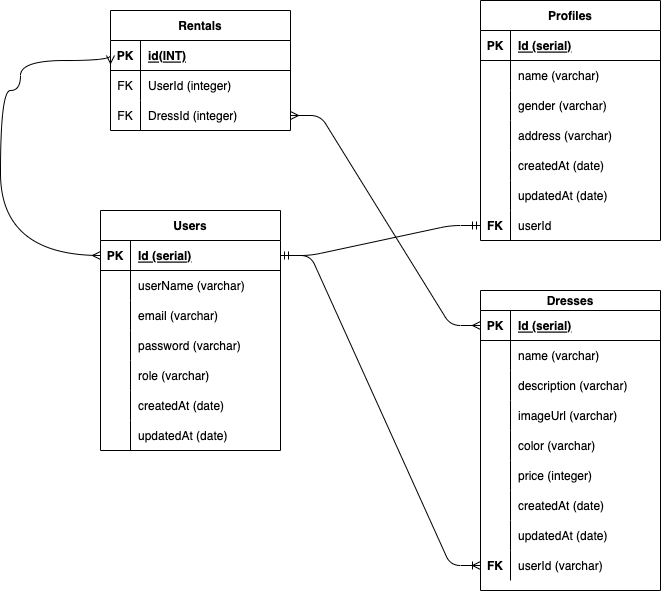

The diagram above was exported from draw.io. Its source (the exported page's mxGraphModel, read from the mxfile embedded in the PNG):
<mxGraphModel dx="933" dy="234" grid="1" gridSize="10" guides="1" tooltips="1" connect="1" arrows="1" fold="1" page="1" pageScale="1" pageWidth="850" pageHeight="1100" math="0" shadow="0">
  <root>
    <mxCell id="0" />
    <mxCell id="1" parent="0" />
    <mxCell id="2" value="Users" style="shape=table;startSize=30;container=1;collapsible=1;childLayout=tableLayout;fixedRows=1;rowLines=0;fontStyle=1;align=center;resizeLast=1;" parent="1" vertex="1">
      <mxGeometry x="130" y="250" width="180" height="240" as="geometry" />
    </mxCell>
    <mxCell id="3" value="" style="shape=tableRow;horizontal=0;startSize=0;swimlaneHead=0;swimlaneBody=0;fillColor=none;collapsible=0;dropTarget=0;points=[[0,0.5],[1,0.5]];portConstraint=eastwest;top=0;left=0;right=0;bottom=1;" parent="2" vertex="1">
      <mxGeometry y="30" width="180" height="30" as="geometry" />
    </mxCell>
    <mxCell id="4" value="PK" style="shape=partialRectangle;connectable=0;fillColor=none;top=0;left=0;bottom=0;right=0;fontStyle=1;overflow=hidden;" parent="3" vertex="1">
      <mxGeometry width="30" height="30" as="geometry">
        <mxRectangle width="30" height="30" as="alternateBounds" />
      </mxGeometry>
    </mxCell>
    <mxCell id="5" value="Id (serial)" style="shape=partialRectangle;connectable=0;fillColor=none;top=0;left=0;bottom=0;right=0;align=left;spacingLeft=6;fontStyle=5;overflow=hidden;" parent="3" vertex="1">
      <mxGeometry x="30" width="150" height="30" as="geometry">
        <mxRectangle width="150" height="30" as="alternateBounds" />
      </mxGeometry>
    </mxCell>
    <mxCell id="6" value="" style="shape=tableRow;horizontal=0;startSize=0;swimlaneHead=0;swimlaneBody=0;fillColor=none;collapsible=0;dropTarget=0;points=[[0,0.5],[1,0.5]];portConstraint=eastwest;top=0;left=0;right=0;bottom=0;" parent="2" vertex="1">
      <mxGeometry y="60" width="180" height="30" as="geometry" />
    </mxCell>
    <mxCell id="7" value="" style="shape=partialRectangle;connectable=0;fillColor=none;top=0;left=0;bottom=0;right=0;editable=1;overflow=hidden;" parent="6" vertex="1">
      <mxGeometry width="30" height="30" as="geometry">
        <mxRectangle width="30" height="30" as="alternateBounds" />
      </mxGeometry>
    </mxCell>
    <mxCell id="8" value="userName (varchar)" style="shape=partialRectangle;connectable=0;fillColor=none;top=0;left=0;bottom=0;right=0;align=left;spacingLeft=6;overflow=hidden;" parent="6" vertex="1">
      <mxGeometry x="30" width="150" height="30" as="geometry">
        <mxRectangle width="150" height="30" as="alternateBounds" />
      </mxGeometry>
    </mxCell>
    <mxCell id="9" value="" style="shape=tableRow;horizontal=0;startSize=0;swimlaneHead=0;swimlaneBody=0;fillColor=none;collapsible=0;dropTarget=0;points=[[0,0.5],[1,0.5]];portConstraint=eastwest;top=0;left=0;right=0;bottom=0;" parent="2" vertex="1">
      <mxGeometry y="90" width="180" height="30" as="geometry" />
    </mxCell>
    <mxCell id="10" value="" style="shape=partialRectangle;connectable=0;fillColor=none;top=0;left=0;bottom=0;right=0;editable=1;overflow=hidden;" parent="9" vertex="1">
      <mxGeometry width="30" height="30" as="geometry">
        <mxRectangle width="30" height="30" as="alternateBounds" />
      </mxGeometry>
    </mxCell>
    <mxCell id="11" value="email (varchar)" style="shape=partialRectangle;connectable=0;fillColor=none;top=0;left=0;bottom=0;right=0;align=left;spacingLeft=6;overflow=hidden;" parent="9" vertex="1">
      <mxGeometry x="30" width="150" height="30" as="geometry">
        <mxRectangle width="150" height="30" as="alternateBounds" />
      </mxGeometry>
    </mxCell>
    <mxCell id="12" value="" style="shape=tableRow;horizontal=0;startSize=0;swimlaneHead=0;swimlaneBody=0;fillColor=none;collapsible=0;dropTarget=0;points=[[0,0.5],[1,0.5]];portConstraint=eastwest;top=0;left=0;right=0;bottom=0;" parent="2" vertex="1">
      <mxGeometry y="120" width="180" height="30" as="geometry" />
    </mxCell>
    <mxCell id="13" value="" style="shape=partialRectangle;connectable=0;fillColor=none;top=0;left=0;bottom=0;right=0;editable=1;overflow=hidden;" parent="12" vertex="1">
      <mxGeometry width="30" height="30" as="geometry">
        <mxRectangle width="30" height="30" as="alternateBounds" />
      </mxGeometry>
    </mxCell>
    <mxCell id="14" value="password (varchar)" style="shape=partialRectangle;connectable=0;fillColor=none;top=0;left=0;bottom=0;right=0;align=left;spacingLeft=6;overflow=hidden;" parent="12" vertex="1">
      <mxGeometry x="30" width="150" height="30" as="geometry">
        <mxRectangle width="150" height="30" as="alternateBounds" />
      </mxGeometry>
    </mxCell>
    <mxCell id="15" value="" style="shape=tableRow;horizontal=0;startSize=0;swimlaneHead=0;swimlaneBody=0;fillColor=none;collapsible=0;dropTarget=0;points=[[0,0.5],[1,0.5]];portConstraint=eastwest;top=0;left=0;right=0;bottom=0;" parent="2" vertex="1">
      <mxGeometry y="150" width="180" height="30" as="geometry" />
    </mxCell>
    <mxCell id="16" value="" style="shape=partialRectangle;connectable=0;fillColor=none;top=0;left=0;bottom=0;right=0;editable=1;overflow=hidden;" parent="15" vertex="1">
      <mxGeometry width="30" height="30" as="geometry">
        <mxRectangle width="30" height="30" as="alternateBounds" />
      </mxGeometry>
    </mxCell>
    <mxCell id="17" value="role (varchar)" style="shape=partialRectangle;connectable=0;fillColor=none;top=0;left=0;bottom=0;right=0;align=left;spacingLeft=6;overflow=hidden;" parent="15" vertex="1">
      <mxGeometry x="30" width="150" height="30" as="geometry">
        <mxRectangle width="150" height="30" as="alternateBounds" />
      </mxGeometry>
    </mxCell>
    <mxCell id="18" value="" style="shape=tableRow;horizontal=0;startSize=0;swimlaneHead=0;swimlaneBody=0;fillColor=none;collapsible=0;dropTarget=0;points=[[0,0.5],[1,0.5]];portConstraint=eastwest;top=0;left=0;right=0;bottom=0;" parent="2" vertex="1">
      <mxGeometry y="180" width="180" height="30" as="geometry" />
    </mxCell>
    <mxCell id="19" value="" style="shape=partialRectangle;connectable=0;fillColor=none;top=0;left=0;bottom=0;right=0;editable=1;overflow=hidden;" parent="18" vertex="1">
      <mxGeometry width="30" height="30" as="geometry">
        <mxRectangle width="30" height="30" as="alternateBounds" />
      </mxGeometry>
    </mxCell>
    <mxCell id="20" value="createdAt (date)" style="shape=partialRectangle;connectable=0;fillColor=none;top=0;left=0;bottom=0;right=0;align=left;spacingLeft=6;overflow=hidden;" parent="18" vertex="1">
      <mxGeometry x="30" width="150" height="30" as="geometry">
        <mxRectangle width="150" height="30" as="alternateBounds" />
      </mxGeometry>
    </mxCell>
    <mxCell id="21" value="" style="shape=tableRow;horizontal=0;startSize=0;swimlaneHead=0;swimlaneBody=0;fillColor=none;collapsible=0;dropTarget=0;points=[[0,0.5],[1,0.5]];portConstraint=eastwest;top=0;left=0;right=0;bottom=0;" parent="2" vertex="1">
      <mxGeometry y="210" width="180" height="30" as="geometry" />
    </mxCell>
    <mxCell id="22" value="" style="shape=partialRectangle;connectable=0;fillColor=none;top=0;left=0;bottom=0;right=0;editable=1;overflow=hidden;" parent="21" vertex="1">
      <mxGeometry width="30" height="30" as="geometry">
        <mxRectangle width="30" height="30" as="alternateBounds" />
      </mxGeometry>
    </mxCell>
    <mxCell id="23" value="updatedAt (date)" style="shape=partialRectangle;connectable=0;fillColor=none;top=0;left=0;bottom=0;right=0;align=left;spacingLeft=6;overflow=hidden;" parent="21" vertex="1">
      <mxGeometry x="30" width="150" height="30" as="geometry">
        <mxRectangle width="150" height="30" as="alternateBounds" />
      </mxGeometry>
    </mxCell>
    <mxCell id="24" value="Dresses" style="shape=table;startSize=20;container=1;collapsible=1;childLayout=tableLayout;fixedRows=1;rowLines=0;fontStyle=1;align=center;resizeLast=1;" parent="1" vertex="1">
      <mxGeometry x="510" y="330" width="180" height="300" as="geometry" />
    </mxCell>
    <mxCell id="25" value="" style="shape=tableRow;horizontal=0;startSize=0;swimlaneHead=0;swimlaneBody=0;fillColor=none;collapsible=0;dropTarget=0;points=[[0,0.5],[1,0.5]];portConstraint=eastwest;top=0;left=0;right=0;bottom=1;" parent="24" vertex="1">
      <mxGeometry y="20" width="180" height="30" as="geometry" />
    </mxCell>
    <mxCell id="26" value="PK" style="shape=partialRectangle;connectable=0;fillColor=none;top=0;left=0;bottom=0;right=0;fontStyle=1;overflow=hidden;" parent="25" vertex="1">
      <mxGeometry width="30" height="30" as="geometry">
        <mxRectangle width="30" height="30" as="alternateBounds" />
      </mxGeometry>
    </mxCell>
    <mxCell id="27" value="Id (serial)" style="shape=partialRectangle;connectable=0;fillColor=none;top=0;left=0;bottom=0;right=0;align=left;spacingLeft=6;fontStyle=5;overflow=hidden;" parent="25" vertex="1">
      <mxGeometry x="30" width="150" height="30" as="geometry">
        <mxRectangle width="150" height="30" as="alternateBounds" />
      </mxGeometry>
    </mxCell>
    <mxCell id="28" value="" style="shape=tableRow;horizontal=0;startSize=0;swimlaneHead=0;swimlaneBody=0;fillColor=none;collapsible=0;dropTarget=0;points=[[0,0.5],[1,0.5]];portConstraint=eastwest;top=0;left=0;right=0;bottom=0;" parent="24" vertex="1">
      <mxGeometry y="50" width="180" height="30" as="geometry" />
    </mxCell>
    <mxCell id="29" value="" style="shape=partialRectangle;connectable=0;fillColor=none;top=0;left=0;bottom=0;right=0;editable=1;overflow=hidden;" parent="28" vertex="1">
      <mxGeometry width="30" height="30" as="geometry">
        <mxRectangle width="30" height="30" as="alternateBounds" />
      </mxGeometry>
    </mxCell>
    <mxCell id="30" value="name (varchar)" style="shape=partialRectangle;connectable=0;fillColor=none;top=0;left=0;bottom=0;right=0;align=left;spacingLeft=6;overflow=hidden;" parent="28" vertex="1">
      <mxGeometry x="30" width="150" height="30" as="geometry">
        <mxRectangle width="150" height="30" as="alternateBounds" />
      </mxGeometry>
    </mxCell>
    <mxCell id="31" value="" style="shape=tableRow;horizontal=0;startSize=0;swimlaneHead=0;swimlaneBody=0;fillColor=none;collapsible=0;dropTarget=0;points=[[0,0.5],[1,0.5]];portConstraint=eastwest;top=0;left=0;right=0;bottom=0;" parent="24" vertex="1">
      <mxGeometry y="80" width="180" height="30" as="geometry" />
    </mxCell>
    <mxCell id="32" value="" style="shape=partialRectangle;connectable=0;fillColor=none;top=0;left=0;bottom=0;right=0;editable=1;overflow=hidden;" parent="31" vertex="1">
      <mxGeometry width="30" height="30" as="geometry">
        <mxRectangle width="30" height="30" as="alternateBounds" />
      </mxGeometry>
    </mxCell>
    <mxCell id="33" value="description (varchar)" style="shape=partialRectangle;connectable=0;fillColor=none;top=0;left=0;bottom=0;right=0;align=left;spacingLeft=6;overflow=hidden;" parent="31" vertex="1">
      <mxGeometry x="30" width="150" height="30" as="geometry">
        <mxRectangle width="150" height="30" as="alternateBounds" />
      </mxGeometry>
    </mxCell>
    <mxCell id="34" value="" style="shape=tableRow;horizontal=0;startSize=0;swimlaneHead=0;swimlaneBody=0;fillColor=none;collapsible=0;dropTarget=0;points=[[0,0.5],[1,0.5]];portConstraint=eastwest;top=0;left=0;right=0;bottom=0;" parent="24" vertex="1">
      <mxGeometry y="110" width="180" height="30" as="geometry" />
    </mxCell>
    <mxCell id="35" value="" style="shape=partialRectangle;connectable=0;fillColor=none;top=0;left=0;bottom=0;right=0;editable=1;overflow=hidden;" parent="34" vertex="1">
      <mxGeometry width="30" height="30" as="geometry">
        <mxRectangle width="30" height="30" as="alternateBounds" />
      </mxGeometry>
    </mxCell>
    <mxCell id="36" value="imageUrl (varchar)" style="shape=partialRectangle;connectable=0;fillColor=none;top=0;left=0;bottom=0;right=0;align=left;spacingLeft=6;overflow=hidden;" parent="34" vertex="1">
      <mxGeometry x="30" width="150" height="30" as="geometry">
        <mxRectangle width="150" height="30" as="alternateBounds" />
      </mxGeometry>
    </mxCell>
    <mxCell id="37" value="" style="shape=tableRow;horizontal=0;startSize=0;swimlaneHead=0;swimlaneBody=0;fillColor=none;collapsible=0;dropTarget=0;points=[[0,0.5],[1,0.5]];portConstraint=eastwest;top=0;left=0;right=0;bottom=0;" parent="24" vertex="1">
      <mxGeometry y="140" width="180" height="30" as="geometry" />
    </mxCell>
    <mxCell id="38" value="" style="shape=partialRectangle;connectable=0;fillColor=none;top=0;left=0;bottom=0;right=0;editable=1;overflow=hidden;" parent="37" vertex="1">
      <mxGeometry width="30" height="30" as="geometry">
        <mxRectangle width="30" height="30" as="alternateBounds" />
      </mxGeometry>
    </mxCell>
    <mxCell id="39" value="color (varchar)" style="shape=partialRectangle;connectable=0;fillColor=none;top=0;left=0;bottom=0;right=0;align=left;spacingLeft=6;overflow=hidden;" parent="37" vertex="1">
      <mxGeometry x="30" width="150" height="30" as="geometry">
        <mxRectangle width="150" height="30" as="alternateBounds" />
      </mxGeometry>
    </mxCell>
    <mxCell id="40" value="" style="shape=tableRow;horizontal=0;startSize=0;swimlaneHead=0;swimlaneBody=0;fillColor=none;collapsible=0;dropTarget=0;points=[[0,0.5],[1,0.5]];portConstraint=eastwest;top=0;left=0;right=0;bottom=0;" parent="24" vertex="1">
      <mxGeometry y="170" width="180" height="30" as="geometry" />
    </mxCell>
    <mxCell id="41" value="" style="shape=partialRectangle;connectable=0;fillColor=none;top=0;left=0;bottom=0;right=0;editable=1;overflow=hidden;" parent="40" vertex="1">
      <mxGeometry width="30" height="30" as="geometry">
        <mxRectangle width="30" height="30" as="alternateBounds" />
      </mxGeometry>
    </mxCell>
    <mxCell id="42" value="price (integer)" style="shape=partialRectangle;connectable=0;fillColor=none;top=0;left=0;bottom=0;right=0;align=left;spacingLeft=6;overflow=hidden;" parent="40" vertex="1">
      <mxGeometry x="30" width="150" height="30" as="geometry">
        <mxRectangle width="150" height="30" as="alternateBounds" />
      </mxGeometry>
    </mxCell>
    <mxCell id="43" value="" style="shape=tableRow;horizontal=0;startSize=0;swimlaneHead=0;swimlaneBody=0;fillColor=none;collapsible=0;dropTarget=0;points=[[0,0.5],[1,0.5]];portConstraint=eastwest;top=0;left=0;right=0;bottom=0;" parent="24" vertex="1">
      <mxGeometry y="200" width="180" height="30" as="geometry" />
    </mxCell>
    <mxCell id="44" value="" style="shape=partialRectangle;connectable=0;fillColor=none;top=0;left=0;bottom=0;right=0;editable=1;overflow=hidden;" parent="43" vertex="1">
      <mxGeometry width="30" height="30" as="geometry">
        <mxRectangle width="30" height="30" as="alternateBounds" />
      </mxGeometry>
    </mxCell>
    <mxCell id="45" value="createdAt (date)" style="shape=partialRectangle;connectable=0;fillColor=none;top=0;left=0;bottom=0;right=0;align=left;spacingLeft=6;overflow=hidden;" parent="43" vertex="1">
      <mxGeometry x="30" width="150" height="30" as="geometry">
        <mxRectangle width="150" height="30" as="alternateBounds" />
      </mxGeometry>
    </mxCell>
    <mxCell id="46" value="" style="shape=tableRow;horizontal=0;startSize=0;swimlaneHead=0;swimlaneBody=0;fillColor=none;collapsible=0;dropTarget=0;points=[[0,0.5],[1,0.5]];portConstraint=eastwest;top=0;left=0;right=0;bottom=0;" parent="24" vertex="1">
      <mxGeometry y="230" width="180" height="30" as="geometry" />
    </mxCell>
    <mxCell id="47" value="" style="shape=partialRectangle;connectable=0;fillColor=none;top=0;left=0;bottom=0;right=0;editable=1;overflow=hidden;" parent="46" vertex="1">
      <mxGeometry width="30" height="30" as="geometry">
        <mxRectangle width="30" height="30" as="alternateBounds" />
      </mxGeometry>
    </mxCell>
    <mxCell id="48" value="updatedAt (date)" style="shape=partialRectangle;connectable=0;fillColor=none;top=0;left=0;bottom=0;right=0;align=left;spacingLeft=6;overflow=hidden;" parent="46" vertex="1">
      <mxGeometry x="30" width="150" height="30" as="geometry">
        <mxRectangle width="150" height="30" as="alternateBounds" />
      </mxGeometry>
    </mxCell>
    <mxCell id="49" value="" style="shape=tableRow;horizontal=0;startSize=0;swimlaneHead=0;swimlaneBody=0;fillColor=none;collapsible=0;dropTarget=0;points=[[0,0.5],[1,0.5]];portConstraint=eastwest;top=0;left=0;right=0;bottom=0;" parent="24" vertex="1">
      <mxGeometry y="260" width="180" height="30" as="geometry" />
    </mxCell>
    <mxCell id="50" value="FK" style="shape=partialRectangle;connectable=0;fillColor=none;top=0;left=0;bottom=0;right=0;editable=1;overflow=hidden;fontStyle=1" parent="49" vertex="1">
      <mxGeometry width="30" height="30" as="geometry">
        <mxRectangle width="30" height="30" as="alternateBounds" />
      </mxGeometry>
    </mxCell>
    <mxCell id="51" value="userId (varchar)" style="shape=partialRectangle;connectable=0;fillColor=none;top=0;left=0;bottom=0;right=0;align=left;spacingLeft=6;overflow=hidden;" parent="49" vertex="1">
      <mxGeometry x="30" width="150" height="30" as="geometry">
        <mxRectangle width="150" height="30" as="alternateBounds" />
      </mxGeometry>
    </mxCell>
    <mxCell id="52" value="Profiles" style="shape=table;startSize=30;container=1;collapsible=1;childLayout=tableLayout;fixedRows=1;rowLines=0;fontStyle=1;align=center;resizeLast=1;" parent="1" vertex="1">
      <mxGeometry x="510" y="40" width="180" height="240" as="geometry" />
    </mxCell>
    <mxCell id="53" value="" style="shape=tableRow;horizontal=0;startSize=0;swimlaneHead=0;swimlaneBody=0;fillColor=none;collapsible=0;dropTarget=0;points=[[0,0.5],[1,0.5]];portConstraint=eastwest;top=0;left=0;right=0;bottom=1;" parent="52" vertex="1">
      <mxGeometry y="30" width="180" height="30" as="geometry" />
    </mxCell>
    <mxCell id="54" value="PK" style="shape=partialRectangle;connectable=0;fillColor=none;top=0;left=0;bottom=0;right=0;fontStyle=1;overflow=hidden;" parent="53" vertex="1">
      <mxGeometry width="30" height="30" as="geometry">
        <mxRectangle width="30" height="30" as="alternateBounds" />
      </mxGeometry>
    </mxCell>
    <mxCell id="55" value="Id (serial)" style="shape=partialRectangle;connectable=0;fillColor=none;top=0;left=0;bottom=0;right=0;align=left;spacingLeft=6;fontStyle=5;overflow=hidden;" parent="53" vertex="1">
      <mxGeometry x="30" width="150" height="30" as="geometry">
        <mxRectangle width="150" height="30" as="alternateBounds" />
      </mxGeometry>
    </mxCell>
    <mxCell id="56" value="" style="shape=tableRow;horizontal=0;startSize=0;swimlaneHead=0;swimlaneBody=0;fillColor=none;collapsible=0;dropTarget=0;points=[[0,0.5],[1,0.5]];portConstraint=eastwest;top=0;left=0;right=0;bottom=0;" parent="52" vertex="1">
      <mxGeometry y="60" width="180" height="30" as="geometry" />
    </mxCell>
    <mxCell id="57" value="" style="shape=partialRectangle;connectable=0;fillColor=none;top=0;left=0;bottom=0;right=0;editable=1;overflow=hidden;" parent="56" vertex="1">
      <mxGeometry width="30" height="30" as="geometry">
        <mxRectangle width="30" height="30" as="alternateBounds" />
      </mxGeometry>
    </mxCell>
    <mxCell id="58" value="name (varchar)" style="shape=partialRectangle;connectable=0;fillColor=none;top=0;left=0;bottom=0;right=0;align=left;spacingLeft=6;overflow=hidden;" parent="56" vertex="1">
      <mxGeometry x="30" width="150" height="30" as="geometry">
        <mxRectangle width="150" height="30" as="alternateBounds" />
      </mxGeometry>
    </mxCell>
    <mxCell id="59" value="" style="shape=tableRow;horizontal=0;startSize=0;swimlaneHead=0;swimlaneBody=0;fillColor=none;collapsible=0;dropTarget=0;points=[[0,0.5],[1,0.5]];portConstraint=eastwest;top=0;left=0;right=0;bottom=0;" parent="52" vertex="1">
      <mxGeometry y="90" width="180" height="30" as="geometry" />
    </mxCell>
    <mxCell id="60" value="" style="shape=partialRectangle;connectable=0;fillColor=none;top=0;left=0;bottom=0;right=0;editable=1;overflow=hidden;" parent="59" vertex="1">
      <mxGeometry width="30" height="30" as="geometry">
        <mxRectangle width="30" height="30" as="alternateBounds" />
      </mxGeometry>
    </mxCell>
    <mxCell id="61" value="gender (varchar)" style="shape=partialRectangle;connectable=0;fillColor=none;top=0;left=0;bottom=0;right=0;align=left;spacingLeft=6;overflow=hidden;" parent="59" vertex="1">
      <mxGeometry x="30" width="150" height="30" as="geometry">
        <mxRectangle width="150" height="30" as="alternateBounds" />
      </mxGeometry>
    </mxCell>
    <mxCell id="62" value="" style="shape=tableRow;horizontal=0;startSize=0;swimlaneHead=0;swimlaneBody=0;fillColor=none;collapsible=0;dropTarget=0;points=[[0,0.5],[1,0.5]];portConstraint=eastwest;top=0;left=0;right=0;bottom=0;" parent="52" vertex="1">
      <mxGeometry y="120" width="180" height="30" as="geometry" />
    </mxCell>
    <mxCell id="63" value="" style="shape=partialRectangle;connectable=0;fillColor=none;top=0;left=0;bottom=0;right=0;editable=1;overflow=hidden;" parent="62" vertex="1">
      <mxGeometry width="30" height="30" as="geometry">
        <mxRectangle width="30" height="30" as="alternateBounds" />
      </mxGeometry>
    </mxCell>
    <mxCell id="64" value="address (varchar)" style="shape=partialRectangle;connectable=0;fillColor=none;top=0;left=0;bottom=0;right=0;align=left;spacingLeft=6;overflow=hidden;" parent="62" vertex="1">
      <mxGeometry x="30" width="150" height="30" as="geometry">
        <mxRectangle width="150" height="30" as="alternateBounds" />
      </mxGeometry>
    </mxCell>
    <mxCell id="65" value="" style="shape=tableRow;horizontal=0;startSize=0;swimlaneHead=0;swimlaneBody=0;fillColor=none;collapsible=0;dropTarget=0;points=[[0,0.5],[1,0.5]];portConstraint=eastwest;top=0;left=0;right=0;bottom=0;" parent="52" vertex="1">
      <mxGeometry y="150" width="180" height="30" as="geometry" />
    </mxCell>
    <mxCell id="66" value="" style="shape=partialRectangle;connectable=0;fillColor=none;top=0;left=0;bottom=0;right=0;editable=1;overflow=hidden;" parent="65" vertex="1">
      <mxGeometry width="30" height="30" as="geometry">
        <mxRectangle width="30" height="30" as="alternateBounds" />
      </mxGeometry>
    </mxCell>
    <mxCell id="67" value="createdAt (date)" style="shape=partialRectangle;connectable=0;fillColor=none;top=0;left=0;bottom=0;right=0;align=left;spacingLeft=6;overflow=hidden;" parent="65" vertex="1">
      <mxGeometry x="30" width="150" height="30" as="geometry">
        <mxRectangle width="150" height="30" as="alternateBounds" />
      </mxGeometry>
    </mxCell>
    <mxCell id="68" value="" style="shape=tableRow;horizontal=0;startSize=0;swimlaneHead=0;swimlaneBody=0;fillColor=none;collapsible=0;dropTarget=0;points=[[0,0.5],[1,0.5]];portConstraint=eastwest;top=0;left=0;right=0;bottom=0;" parent="52" vertex="1">
      <mxGeometry y="180" width="180" height="30" as="geometry" />
    </mxCell>
    <mxCell id="69" value="" style="shape=partialRectangle;connectable=0;fillColor=none;top=0;left=0;bottom=0;right=0;editable=1;overflow=hidden;" parent="68" vertex="1">
      <mxGeometry width="30" height="30" as="geometry">
        <mxRectangle width="30" height="30" as="alternateBounds" />
      </mxGeometry>
    </mxCell>
    <mxCell id="70" value="updatedAt (date)" style="shape=partialRectangle;connectable=0;fillColor=none;top=0;left=0;bottom=0;right=0;align=left;spacingLeft=6;overflow=hidden;" parent="68" vertex="1">
      <mxGeometry x="30" width="150" height="30" as="geometry">
        <mxRectangle width="150" height="30" as="alternateBounds" />
      </mxGeometry>
    </mxCell>
    <mxCell id="71" value="" style="shape=tableRow;horizontal=0;startSize=0;swimlaneHead=0;swimlaneBody=0;fillColor=none;collapsible=0;dropTarget=0;points=[[0,0.5],[1,0.5]];portConstraint=eastwest;top=0;left=0;right=0;bottom=0;" parent="52" vertex="1">
      <mxGeometry y="210" width="180" height="30" as="geometry" />
    </mxCell>
    <mxCell id="72" value="FK" style="shape=partialRectangle;connectable=0;fillColor=none;top=0;left=0;bottom=0;right=0;editable=1;overflow=hidden;fontStyle=1" parent="71" vertex="1">
      <mxGeometry width="30" height="30" as="geometry">
        <mxRectangle width="30" height="30" as="alternateBounds" />
      </mxGeometry>
    </mxCell>
    <mxCell id="73" value="userId" style="shape=partialRectangle;connectable=0;fillColor=none;top=0;left=0;bottom=0;right=0;align=left;spacingLeft=6;overflow=hidden;" parent="71" vertex="1">
      <mxGeometry x="30" width="150" height="30" as="geometry">
        <mxRectangle width="150" height="30" as="alternateBounds" />
      </mxGeometry>
    </mxCell>
    <mxCell id="74" value="" style="edgeStyle=entityRelationEdgeStyle;fontSize=12;html=1;endArrow=ERmandOne;startArrow=ERmandOne;exitX=1;exitY=0.5;exitDx=0;exitDy=0;entryX=0;entryY=0.5;entryDx=0;entryDy=0;" parent="1" source="3" target="71" edge="1">
      <mxGeometry width="100" height="100" relative="1" as="geometry">
        <mxPoint x="350" y="340" as="sourcePoint" />
        <mxPoint x="450" y="240" as="targetPoint" />
      </mxGeometry>
    </mxCell>
    <mxCell id="75" value="" style="edgeStyle=entityRelationEdgeStyle;fontSize=12;html=1;endArrow=ERoneToMany;exitX=1;exitY=0.5;exitDx=0;exitDy=0;entryX=0;entryY=0.5;entryDx=0;entryDy=0;" parent="1" source="3" target="49" edge="1">
      <mxGeometry width="100" height="100" relative="1" as="geometry">
        <mxPoint x="350" y="490" as="sourcePoint" />
        <mxPoint x="450" y="390" as="targetPoint" />
      </mxGeometry>
    </mxCell>
    <mxCell id="76" value="Rentals" style="shape=table;startSize=30;container=1;collapsible=1;childLayout=tableLayout;fixedRows=1;rowLines=0;fontStyle=1;align=center;resizeLast=1;" vertex="1" parent="1">
      <mxGeometry x="140" y="50" width="180" height="120" as="geometry" />
    </mxCell>
    <mxCell id="77" value="" style="shape=tableRow;horizontal=0;startSize=0;swimlaneHead=0;swimlaneBody=0;fillColor=none;collapsible=0;dropTarget=0;points=[[0,0.5],[1,0.5]];portConstraint=eastwest;top=0;left=0;right=0;bottom=1;" vertex="1" parent="76">
      <mxGeometry y="30" width="180" height="30" as="geometry" />
    </mxCell>
    <mxCell id="78" value="PK" style="shape=partialRectangle;connectable=0;fillColor=none;top=0;left=0;bottom=0;right=0;fontStyle=1;overflow=hidden;" vertex="1" parent="77">
      <mxGeometry width="30" height="30" as="geometry">
        <mxRectangle width="30" height="30" as="alternateBounds" />
      </mxGeometry>
    </mxCell>
    <mxCell id="79" value="id(INT)" style="shape=partialRectangle;connectable=0;fillColor=none;top=0;left=0;bottom=0;right=0;align=left;spacingLeft=6;fontStyle=5;overflow=hidden;" vertex="1" parent="77">
      <mxGeometry x="30" width="150" height="30" as="geometry">
        <mxRectangle width="150" height="30" as="alternateBounds" />
      </mxGeometry>
    </mxCell>
    <mxCell id="80" value="" style="shape=tableRow;horizontal=0;startSize=0;swimlaneHead=0;swimlaneBody=0;fillColor=none;collapsible=0;dropTarget=0;points=[[0,0.5],[1,0.5]];portConstraint=eastwest;top=0;left=0;right=0;bottom=0;" vertex="1" parent="76">
      <mxGeometry y="60" width="180" height="30" as="geometry" />
    </mxCell>
    <mxCell id="81" value="FK" style="shape=partialRectangle;connectable=0;fillColor=none;top=0;left=0;bottom=0;right=0;editable=1;overflow=hidden;" vertex="1" parent="80">
      <mxGeometry width="30" height="30" as="geometry">
        <mxRectangle width="30" height="30" as="alternateBounds" />
      </mxGeometry>
    </mxCell>
    <mxCell id="82" value="UserId (integer)" style="shape=partialRectangle;connectable=0;fillColor=none;top=0;left=0;bottom=0;right=0;align=left;spacingLeft=6;overflow=hidden;" vertex="1" parent="80">
      <mxGeometry x="30" width="150" height="30" as="geometry">
        <mxRectangle width="150" height="30" as="alternateBounds" />
      </mxGeometry>
    </mxCell>
    <mxCell id="83" value="" style="shape=tableRow;horizontal=0;startSize=0;swimlaneHead=0;swimlaneBody=0;fillColor=none;collapsible=0;dropTarget=0;points=[[0,0.5],[1,0.5]];portConstraint=eastwest;top=0;left=0;right=0;bottom=0;" vertex="1" parent="76">
      <mxGeometry y="90" width="180" height="30" as="geometry" />
    </mxCell>
    <mxCell id="84" value="FK" style="shape=partialRectangle;connectable=0;fillColor=none;top=0;left=0;bottom=0;right=0;editable=1;overflow=hidden;" vertex="1" parent="83">
      <mxGeometry width="30" height="30" as="geometry">
        <mxRectangle width="30" height="30" as="alternateBounds" />
      </mxGeometry>
    </mxCell>
    <mxCell id="85" value="DressId (integer)" style="shape=partialRectangle;connectable=0;fillColor=none;top=0;left=0;bottom=0;right=0;align=left;spacingLeft=6;overflow=hidden;" vertex="1" parent="83">
      <mxGeometry x="30" width="150" height="30" as="geometry">
        <mxRectangle width="150" height="30" as="alternateBounds" />
      </mxGeometry>
    </mxCell>
    <mxCell id="91" value="" style="fontSize=12;html=1;endArrow=ERmany;startArrow=ERmany;exitX=0;exitY=0.5;exitDx=0;exitDy=0;edgeStyle=orthogonalEdgeStyle;curved=1;entryX=0;entryY=0.5;entryDx=0;entryDy=0;" edge="1" parent="1" source="3" target="77">
      <mxGeometry width="100" height="100" relative="1" as="geometry">
        <mxPoint x="60" y="170" as="sourcePoint" />
        <mxPoint x="100" y="100" as="targetPoint" />
        <Array as="points">
          <mxPoint x="30" y="295" />
          <mxPoint x="30" y="130" />
          <mxPoint x="50" y="130" />
          <mxPoint x="50" y="100" />
          <mxPoint x="140" y="100" />
        </Array>
      </mxGeometry>
    </mxCell>
    <mxCell id="89" value="" style="edgeStyle=entityRelationEdgeStyle;fontSize=12;html=1;endArrow=ERmany;startArrow=ERmany;exitX=1;exitY=0.5;exitDx=0;exitDy=0;entryX=0;entryY=0.5;entryDx=0;entryDy=0;" edge="1" parent="1" source="83" target="25">
      <mxGeometry width="100" height="100" relative="1" as="geometry">
        <mxPoint x="330" y="290" as="sourcePoint" />
        <mxPoint x="430" y="190" as="targetPoint" />
      </mxGeometry>
    </mxCell>
  </root>
</mxGraphModel>